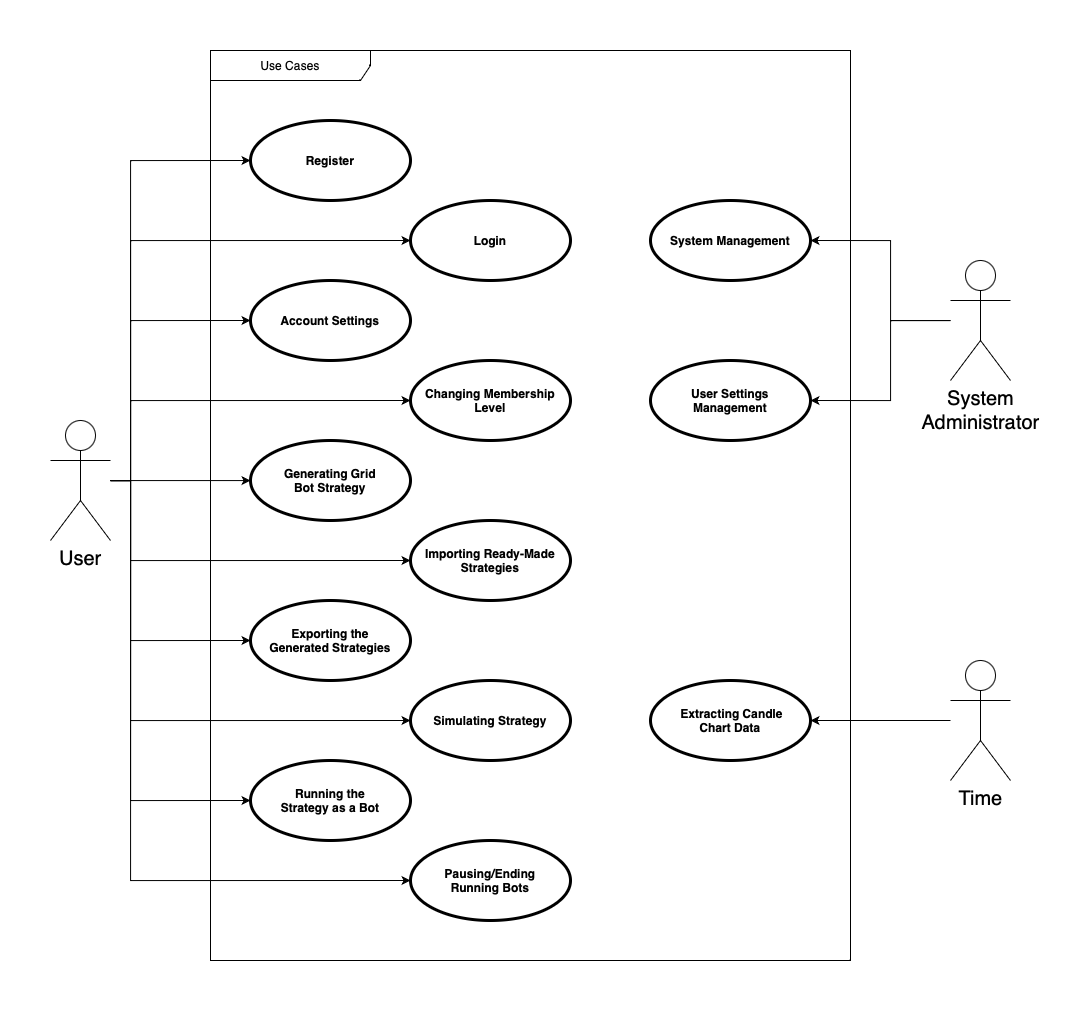

The diagram above was exported from draw.io. Its source (the exported page's mxGraphModel, read from the mxfile embedded in the PNG):
<mxGraphModel dx="979" dy="2223" grid="1" gridSize="10" guides="1" tooltips="1" connect="1" arrows="1" fold="1" page="1" pageScale="1" pageWidth="850" pageHeight="1100" math="0" shadow="0">
  <root>
    <mxCell id="0" />
    <mxCell id="1" parent="0" />
    <mxCell id="JOd__jnBMfgJeIDReoNY-24" style="rounded=0;orthogonalLoop=1;jettySize=auto;html=1;entryX=0;entryY=0.5;entryDx=0;entryDy=0;edgeStyle=orthogonalEdgeStyle;" edge="1" parent="1" source="JOd__jnBMfgJeIDReoNY-1" target="JOd__jnBMfgJeIDReoNY-23">
      <mxGeometry relative="1" as="geometry">
        <Array as="points">
          <mxPoint x="120" y="160" />
        </Array>
      </mxGeometry>
    </mxCell>
    <mxCell id="JOd__jnBMfgJeIDReoNY-27" style="rounded=0;orthogonalLoop=1;jettySize=auto;html=1;entryX=0;entryY=0.5;entryDx=0;entryDy=0;edgeStyle=orthogonalEdgeStyle;" edge="1" parent="1" source="JOd__jnBMfgJeIDReoNY-1" target="JOd__jnBMfgJeIDReoNY-25">
      <mxGeometry relative="1" as="geometry">
        <Array as="points">
          <mxPoint x="120" y="480" />
          <mxPoint x="120" y="240" />
        </Array>
      </mxGeometry>
    </mxCell>
    <mxCell id="JOd__jnBMfgJeIDReoNY-31" style="rounded=0;orthogonalLoop=1;jettySize=auto;html=1;entryX=0;entryY=0.5;entryDx=0;entryDy=0;edgeStyle=orthogonalEdgeStyle;" edge="1" parent="1" source="JOd__jnBMfgJeIDReoNY-1" target="JOd__jnBMfgJeIDReoNY-28">
      <mxGeometry relative="1" as="geometry">
        <Array as="points">
          <mxPoint x="120" y="480" />
          <mxPoint x="120" y="320" />
        </Array>
      </mxGeometry>
    </mxCell>
    <mxCell id="JOd__jnBMfgJeIDReoNY-32" style="rounded=0;orthogonalLoop=1;jettySize=auto;html=1;entryX=0;entryY=0.5;entryDx=0;entryDy=0;edgeStyle=orthogonalEdgeStyle;" edge="1" parent="1" source="JOd__jnBMfgJeIDReoNY-1" target="JOd__jnBMfgJeIDReoNY-29">
      <mxGeometry relative="1" as="geometry">
        <Array as="points">
          <mxPoint x="120" y="480" />
          <mxPoint x="120" y="720" />
        </Array>
      </mxGeometry>
    </mxCell>
    <mxCell id="JOd__jnBMfgJeIDReoNY-33" style="rounded=0;orthogonalLoop=1;jettySize=auto;html=1;entryX=0;entryY=0.5;entryDx=0;entryDy=0;edgeStyle=orthogonalEdgeStyle;" edge="1" parent="1" source="JOd__jnBMfgJeIDReoNY-1" target="JOd__jnBMfgJeIDReoNY-30">
      <mxGeometry relative="1" as="geometry">
        <Array as="points">
          <mxPoint x="120" y="480" />
          <mxPoint x="120" y="400" />
        </Array>
      </mxGeometry>
    </mxCell>
    <mxCell id="JOd__jnBMfgJeIDReoNY-38" style="edgeStyle=orthogonalEdgeStyle;rounded=0;orthogonalLoop=1;jettySize=auto;html=1;" edge="1" parent="1" source="JOd__jnBMfgJeIDReoNY-1" target="JOd__jnBMfgJeIDReoNY-35">
      <mxGeometry relative="1" as="geometry">
        <Array as="points">
          <mxPoint x="110" y="480" />
          <mxPoint x="110" y="480" />
        </Array>
      </mxGeometry>
    </mxCell>
    <mxCell id="JOd__jnBMfgJeIDReoNY-39" style="edgeStyle=orthogonalEdgeStyle;rounded=0;orthogonalLoop=1;jettySize=auto;html=1;entryX=0;entryY=0.5;entryDx=0;entryDy=0;" edge="1" parent="1" source="JOd__jnBMfgJeIDReoNY-1" target="JOd__jnBMfgJeIDReoNY-36">
      <mxGeometry relative="1" as="geometry">
        <Array as="points">
          <mxPoint x="120" y="480" />
          <mxPoint x="120" y="560" />
        </Array>
      </mxGeometry>
    </mxCell>
    <mxCell id="JOd__jnBMfgJeIDReoNY-40" style="edgeStyle=orthogonalEdgeStyle;rounded=0;orthogonalLoop=1;jettySize=auto;html=1;entryX=0;entryY=0.5;entryDx=0;entryDy=0;" edge="1" parent="1" source="JOd__jnBMfgJeIDReoNY-1" target="JOd__jnBMfgJeIDReoNY-37">
      <mxGeometry relative="1" as="geometry">
        <Array as="points">
          <mxPoint x="120" y="480" />
          <mxPoint x="120" y="640" />
        </Array>
      </mxGeometry>
    </mxCell>
    <mxCell id="JOd__jnBMfgJeIDReoNY-45" style="edgeStyle=orthogonalEdgeStyle;rounded=0;orthogonalLoop=1;jettySize=auto;html=1;entryX=0;entryY=0.5;entryDx=0;entryDy=0;" edge="1" parent="1" source="JOd__jnBMfgJeIDReoNY-1" target="JOd__jnBMfgJeIDReoNY-43">
      <mxGeometry relative="1" as="geometry">
        <Array as="points">
          <mxPoint x="120" y="480" />
          <mxPoint x="120" y="800" />
        </Array>
      </mxGeometry>
    </mxCell>
    <mxCell id="JOd__jnBMfgJeIDReoNY-46" style="edgeStyle=orthogonalEdgeStyle;rounded=0;orthogonalLoop=1;jettySize=auto;html=1;entryX=0;entryY=0.5;entryDx=0;entryDy=0;" edge="1" parent="1" source="JOd__jnBMfgJeIDReoNY-1" target="JOd__jnBMfgJeIDReoNY-44">
      <mxGeometry relative="1" as="geometry">
        <Array as="points">
          <mxPoint x="120" y="480" />
          <mxPoint x="120" y="880" />
        </Array>
      </mxGeometry>
    </mxCell>
    <mxCell id="JOd__jnBMfgJeIDReoNY-1" value="User" style="shape=umlActor;html=1;verticalLabelPosition=bottom;verticalAlign=top;align=center;fontSize=20;" vertex="1" parent="1">
      <mxGeometry x="40" y="420" width="60" height="120" as="geometry" />
    </mxCell>
    <mxCell id="JOd__jnBMfgJeIDReoNY-20" value="Use Cases" style="shape=umlFrame;whiteSpace=wrap;html=1;pointerEvents=0;recursiveResize=0;container=1;collapsible=0;width=160;" vertex="1" parent="1">
      <mxGeometry x="200" y="50" width="640" height="910" as="geometry" />
    </mxCell>
    <mxCell id="JOd__jnBMfgJeIDReoNY-23" value="Register" style="shape=ellipse;html=1;strokeWidth=3;fontStyle=1;whiteSpace=wrap;align=center;perimeter=ellipsePerimeter;" vertex="1" parent="JOd__jnBMfgJeIDReoNY-20">
      <mxGeometry x="40" y="70" width="160" height="80" as="geometry" />
    </mxCell>
    <mxCell id="JOd__jnBMfgJeIDReoNY-25" value="Login" style="shape=ellipse;html=1;strokeWidth=3;fontStyle=1;whiteSpace=wrap;align=center;perimeter=ellipsePerimeter;" vertex="1" parent="JOd__jnBMfgJeIDReoNY-20">
      <mxGeometry x="200" y="150" width="160" height="80" as="geometry" />
    </mxCell>
    <mxCell id="JOd__jnBMfgJeIDReoNY-28" value="Account Settings" style="shape=ellipse;html=1;strokeWidth=3;fontStyle=1;whiteSpace=wrap;align=center;perimeter=ellipsePerimeter;" vertex="1" parent="JOd__jnBMfgJeIDReoNY-20">
      <mxGeometry x="40" y="230" width="160" height="80" as="geometry" />
    </mxCell>
    <mxCell id="JOd__jnBMfgJeIDReoNY-29" value="Simulating Strategy" style="shape=ellipse;html=1;strokeWidth=3;fontStyle=1;whiteSpace=wrap;align=center;perimeter=ellipsePerimeter;" vertex="1" parent="JOd__jnBMfgJeIDReoNY-20">
      <mxGeometry x="200" y="630" width="160" height="80" as="geometry" />
    </mxCell>
    <mxCell id="JOd__jnBMfgJeIDReoNY-30" value="Changing Membership Level" style="shape=ellipse;html=1;strokeWidth=3;fontStyle=1;whiteSpace=wrap;align=center;perimeter=ellipsePerimeter;" vertex="1" parent="JOd__jnBMfgJeIDReoNY-20">
      <mxGeometry x="200" y="310" width="160" height="80" as="geometry" />
    </mxCell>
    <mxCell id="JOd__jnBMfgJeIDReoNY-35" value="Generating Grid &lt;br&gt;Bot Strategy" style="shape=ellipse;html=1;strokeWidth=3;fontStyle=1;whiteSpace=wrap;align=center;perimeter=ellipsePerimeter;" vertex="1" parent="JOd__jnBMfgJeIDReoNY-20">
      <mxGeometry x="40" y="390" width="160" height="80" as="geometry" />
    </mxCell>
    <mxCell id="JOd__jnBMfgJeIDReoNY-36" value="Importing Ready-Made Strategies" style="shape=ellipse;html=1;strokeWidth=3;fontStyle=1;whiteSpace=wrap;align=center;perimeter=ellipsePerimeter;" vertex="1" parent="JOd__jnBMfgJeIDReoNY-20">
      <mxGeometry x="200" y="470" width="160" height="80" as="geometry" />
    </mxCell>
    <mxCell id="JOd__jnBMfgJeIDReoNY-37" value="Exporting the &lt;br&gt;Generated Strategies" style="shape=ellipse;html=1;strokeWidth=3;fontStyle=1;whiteSpace=wrap;align=center;perimeter=ellipsePerimeter;" vertex="1" parent="JOd__jnBMfgJeIDReoNY-20">
      <mxGeometry x="40" y="550" width="160" height="80" as="geometry" />
    </mxCell>
    <mxCell id="JOd__jnBMfgJeIDReoNY-43" value="Running the &lt;br&gt;Strategy as a Bot" style="shape=ellipse;html=1;strokeWidth=3;fontStyle=1;whiteSpace=wrap;align=center;perimeter=ellipsePerimeter;" vertex="1" parent="JOd__jnBMfgJeIDReoNY-20">
      <mxGeometry x="40" y="710" width="160" height="80" as="geometry" />
    </mxCell>
    <mxCell id="JOd__jnBMfgJeIDReoNY-44" value="Pausing/Ending &lt;br&gt;Running Bots" style="shape=ellipse;html=1;strokeWidth=3;fontStyle=1;whiteSpace=wrap;align=center;perimeter=ellipsePerimeter;" vertex="1" parent="JOd__jnBMfgJeIDReoNY-20">
      <mxGeometry x="200" y="790" width="160" height="80" as="geometry" />
    </mxCell>
    <mxCell id="JOd__jnBMfgJeIDReoNY-49" value="System Management" style="shape=ellipse;html=1;strokeWidth=3;fontStyle=1;whiteSpace=wrap;align=center;perimeter=ellipsePerimeter;" vertex="1" parent="JOd__jnBMfgJeIDReoNY-20">
      <mxGeometry x="440" y="150" width="160" height="80" as="geometry" />
    </mxCell>
    <mxCell id="JOd__jnBMfgJeIDReoNY-50" value="User Settings&lt;br&gt;Management" style="shape=ellipse;html=1;strokeWidth=3;fontStyle=1;whiteSpace=wrap;align=center;perimeter=ellipsePerimeter;" vertex="1" parent="JOd__jnBMfgJeIDReoNY-20">
      <mxGeometry x="440" y="310" width="160" height="80" as="geometry" />
    </mxCell>
    <mxCell id="JOd__jnBMfgJeIDReoNY-53" value="&amp;nbsp;Extracting Candle &lt;br&gt;Chart Data" style="shape=ellipse;html=1;strokeWidth=3;fontStyle=1;whiteSpace=wrap;align=center;perimeter=ellipsePerimeter;" vertex="1" parent="JOd__jnBMfgJeIDReoNY-20">
      <mxGeometry x="440" y="630" width="160" height="80" as="geometry" />
    </mxCell>
    <mxCell id="JOd__jnBMfgJeIDReoNY-51" style="edgeStyle=orthogonalEdgeStyle;rounded=0;orthogonalLoop=1;jettySize=auto;html=1;entryX=1;entryY=0.5;entryDx=0;entryDy=0;" edge="1" parent="1" source="JOd__jnBMfgJeIDReoNY-47" target="JOd__jnBMfgJeIDReoNY-49">
      <mxGeometry relative="1" as="geometry">
        <Array as="points">
          <mxPoint x="880" y="320" />
          <mxPoint x="880" y="240" />
        </Array>
      </mxGeometry>
    </mxCell>
    <mxCell id="JOd__jnBMfgJeIDReoNY-52" style="edgeStyle=orthogonalEdgeStyle;rounded=0;orthogonalLoop=1;jettySize=auto;html=1;entryX=1;entryY=0.5;entryDx=0;entryDy=0;" edge="1" parent="1" source="JOd__jnBMfgJeIDReoNY-47" target="JOd__jnBMfgJeIDReoNY-50">
      <mxGeometry relative="1" as="geometry">
        <Array as="points">
          <mxPoint x="880" y="320" />
          <mxPoint x="880" y="400" />
        </Array>
      </mxGeometry>
    </mxCell>
    <mxCell id="JOd__jnBMfgJeIDReoNY-47" value="System &lt;br&gt;Administrator" style="shape=umlActor;html=1;verticalLabelPosition=bottom;verticalAlign=top;align=center;fontSize=20;" vertex="1" parent="1">
      <mxGeometry x="940" y="260" width="60" height="120" as="geometry" />
    </mxCell>
    <mxCell id="JOd__jnBMfgJeIDReoNY-54" style="edgeStyle=orthogonalEdgeStyle;rounded=0;orthogonalLoop=1;jettySize=auto;html=1;entryX=1;entryY=0.5;entryDx=0;entryDy=0;" edge="1" parent="1" source="JOd__jnBMfgJeIDReoNY-48" target="JOd__jnBMfgJeIDReoNY-53">
      <mxGeometry relative="1" as="geometry" />
    </mxCell>
    <mxCell id="JOd__jnBMfgJeIDReoNY-48" value="Time" style="shape=umlActor;html=1;verticalLabelPosition=bottom;verticalAlign=top;align=center;fontSize=20;" vertex="1" parent="1">
      <mxGeometry x="940" y="660" width="60" height="120" as="geometry" />
    </mxCell>
  </root>
</mxGraphModel>